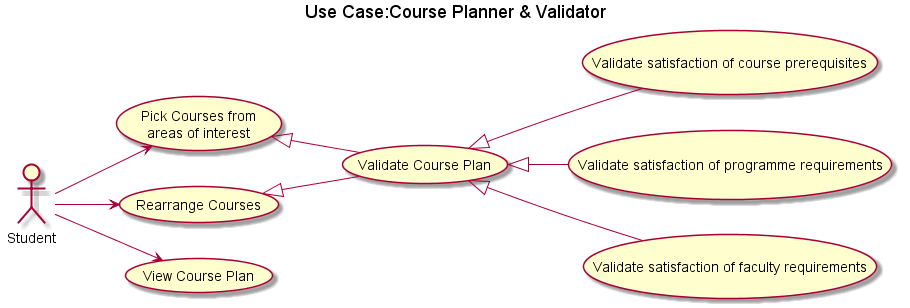

The diagram above was rendered by PlantUML. Its source (embedded in the PNG):
@startuml
title Use Case:Course Planner & Validator
left to right direction
usecase  (Validate Course Plan) as (VCP)

usecase (Pick Courses from \nareas of interest) as (PI)
usecase (Rearrange Courses) as (RC)
:Student: --> (View Course Plan)
:Student: --> (PI)
:Student: --> (RC)
(RC) <|-- (VCP)
(PI) <|-- (VCP)
(VCP) <|-- (Validate satisfaction of course prerequisites)
(VCP) <|-- (Validate satisfaction of programme requirements)
(VCP) <|-- (Validate satisfaction of faculty requirements)
@enduml